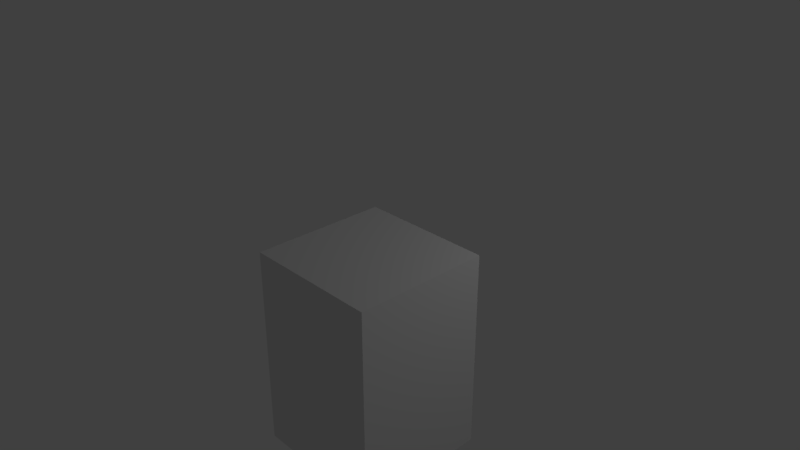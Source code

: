 # Source: Wall.blend  (saved by Blender 2.78.0; exported with 4.5.12 LTS)
import bpy
from mathutils import Matrix  # noqa: F401  (used for matrix-valued properties, if any)

bpy.ops.wm.read_factory_settings(use_empty=True)
scene = bpy.context.scene
scene.name = 'Scene'

# ---- collections
col_collection_1 = bpy.data.collections.new('Collection 1'); scene.collection.children.link(col_collection_1)

# ---- materials (node trees are filled in below, after node groups)
mat_material = bpy.data.materials.new('Material')
mat_material.alpha_threshold = 0.0
mat_material.use_transparent_shadow = False
mat_material.roughness = 0.5
mat_material.line_color = (0.0, 0.0, 0.0, 1.0)

# ---- material node trees

# ---- world
world_world = bpy.data.worlds.new('World'); scene.world = world_world
world_world.color = (0.05088, 0.05088, 0.05088)
world_world.use_sun_shadow = False
world_world.sun_shadow_jitter_overblur = 0.0
world_world.cycles.sampling_method = 'MANUAL'

# ---- cameras
cam_camera = bpy.data.cameras.new('Camera')
cam_camera.clip_end = 100.0
cam_camera.lens = 35.0
cam_camera.sensor_width = 32.0
cam_camera.sensor_height = 18.0
cam_camera.ortho_scale = 7.314
cam_camera.dof.focus_distance = 0.0
cam_camera.dof.aperture_fstop = 128.0

# ---- lights
light_area = bpy.data.lights.new('Area', 'AREA')
light_area.transmission_factor = 0.0
light_area.energy = 78.54
light_area.shadow_buffer_clip_start = 0.5
light_area.shadow_soft_size = 0.1
light_area.shadow_maximum_resolution = 0.006
light_area.use_absolute_resolution = True
light_area.size = 0.1
light_area.size_y = 0.1
light_lamp = bpy.data.lights.new('Lamp', 'POINT')
light_lamp.transmission_factor = 0.0
light_lamp.cutoff_distance = 30.0
light_lamp.energy = 100.0
light_lamp.shadow_buffer_clip_start = 1.001
light_lamp.shadow_soft_size = 0.1
light_lamp.shadow_maximum_resolution = 0.006
light_lamp.use_absolute_resolution = True

# ---- meshes
me_cube = bpy.data.meshes.new('Cube')
me_cube.from_pydata([(0.9991, 0.9999, -3.0), (0.9991, -1.0, -3.0), (-1.001, -1.0, -3.0), (-1.001, 0.9999, -3.0), (0.9991, 0.9999, 1.007e-07), (0.9991, -1.0, 1.007e-07), (-1.001, -1.0, 1.007e-07), (-1.001, 0.9999, 1.007e-07)], [], [(0, 1, 2, 3), (4, 7, 6, 5), (0, 4, 5, 1), (1, 5, 6, 2), (2, 6, 7, 3), (4, 0, 3, 7)])
_uv = me_cube.uv_layers.new(name='UVMap')
_uv.uv.foreach_set('vector', [0.5, 1.0, 0.5, 0.5, 1.0, 0.5, 1.0, 1.0, 1.0, 0.5, 0.5, 0.5, 0.5, 0.0, 1.0, 0.0, 0.0, 1.0, 0.0, 0.0, 0.5, 0.0, 0.5, 1.0, 0.0, 1.0, 0.0, 0.0, 0.5, 0.0, 0.5, 1.0, 0.0, 1.0, 0.0, 0.0, 0.5, 0.0, 0.5, 1.0, 0.5, 0.0, 0.5, 1.0, 0.0, 1.0, 0.0, 0.0])
me_cube.materials.append(mat_material)
me_cube.use_remesh_preserve_volume = False
me_cube.use_remesh_preserve_attributes = False
me_cube.use_mirror_vertex_groups = False
me_cube.update()

# ---- objects
ob_area = bpy.data.objects.new('Area', light_area)
ob_wall = bpy.data.objects.new('Wall', me_cube)
ob_lamp = bpy.data.objects.new('Lamp', light_lamp)
ob_camera = bpy.data.objects.new('Camera', cam_camera)

# ---- transforms, parenting, visibility, modifiers, constraints
ob_area.location = (-1.698, -2.431, -3.599)
ob_area.lineart.crease_threshold = 0.0
ob_wall.location = (0.0008664, 5.341e-05, -1.007e-07)
ob_wall.lock_rotations_4d = False
ob_wall.empty_display_type = 'ARROWS'
ob_wall.lineart.crease_threshold = 0.0
ob_lamp.location = (4.076, 3.065, 3.279)
ob_lamp.rotation_euler = (0.6503, 0.05522, 1.866)
ob_lamp.lock_rotations_4d = False
ob_lamp.empty_display_type = 'ARROWS'
ob_lamp.color = (0.0, 0.0, 0.0, 0.0)
ob_lamp.lineart.crease_threshold = 0.0
ob_camera.location = (7.481, -6.508, 5.344)
ob_camera.rotation_euler = (1.109, 0.0, 0.8149)
ob_camera.lock_rotations_4d = False
ob_camera.empty_display_type = 'ARROWS'
ob_camera.color = (0.0, 0.0, 0.0, 0.0)
ob_camera.display_type = 'WIRE'
ob_camera.lineart.crease_threshold = 0.0

# ---- collection membership
col_collection_1.objects.link(ob_area)
col_collection_1.objects.link(ob_wall)
col_collection_1.objects.link(ob_lamp)
col_collection_1.objects.link(ob_camera)

# ---- scene / render settings (as saved in the file)
scene.camera = ob_camera
scene.frame_start = 1; scene.frame_end = 250; scene.frame_set(6)
scene.render.engine = 'BLENDER_EEVEE_NEXT'
scene.render.resolution_percentage = 50
scene.render.dither_intensity = 0.0
scene.cycles.use_denoising = False
scene.cycles.samples = 128
scene.cycles.sampling_pattern = 'TABULATED_SOBOL'
scene.cycles.light_sampling_threshold = 0.0
scene.cycles.use_adaptive_sampling = False
scene.cycles.use_light_tree = False
scene.cycles.blur_glossy = 0.0
scene.cycles.sample_clamp_indirect = 0.0
scene.view_settings.view_transform = 'Standard'
bpy.context.view_layer.update()
